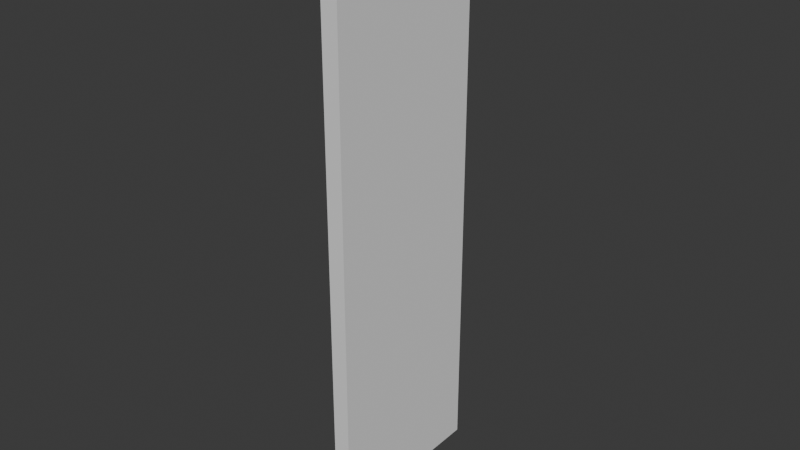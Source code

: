 # Source: UCX_TaskBoardMain_003.blend  (saved by Blender 4.0.36; exported with 4.5.12 LTS)
import bpy
from mathutils import Matrix  # noqa: F401  (used for matrix-valued properties, if any)

bpy.ops.wm.read_factory_settings(use_empty=True)
scene = bpy.context.scene
scene.name = 'Scene'

# ---- collections
col_collection = bpy.data.collections.new('Collection'); scene.collection.children.link(col_collection)

# ---- world
world_world = bpy.data.worlds.new('World'); scene.world = world_world
world_world.use_nodes = True; world_world.node_tree.nodes.clear()
_N = world_world.node_tree.nodes; _L = world_world.node_tree.links
n0 = _N.new('ShaderNodeOutputWorld'); n0.name = 'World Output'; n0.location = (300, 300)
n1 = _N.new('ShaderNodeBackground'); n1.name = 'Background'; n1.location = (10, 300)
n1.inputs[0].default_value = (0.05088, 0.05088, 0.05088, 1.0)
_L.new(n1.outputs[0], n0.inputs[0])
n0.is_active_output = True
world_world.color = (0.05088, 0.05088, 0.05088)
world_world.use_sun_shadow = False
world_world.sun_shadow_jitter_overblur = 0.0

# ---- meshes
me_ucx_taskboardmain_003 = bpy.data.meshes.new('UCX_TaskBoardMain_003')
me_ucx_taskboardmain_003.from_pydata([(0.003815, -0.03677, 0.1214), (0.003817, -0.03678, -0.1213), (0.003838, 0.03678, -0.1192), (0.003837, 0.03679, 0.1192), (-0.003761, -0.03657, -0.1289), (-0.00376, -0.03657, 0.1289), (-0.003738, 0.03699, 0.1268), (-0.00374, 0.03698, -0.1268)], [], [(0, 1, 2), (0, 2, 3), (4, 5, 6), (4, 6, 7), (6, 3, 2), (6, 2, 7), (1, 4, 7), (1, 7, 2), (3, 6, 5), (3, 5, 0), (4, 1, 0), (4, 0, 5)])
me_ucx_taskboardmain_003.update()

# ---- objects
ob_ucx_taskboardmain_003 = bpy.data.objects.new('UCX_TaskBoardMain_003', me_ucx_taskboardmain_003)

# ---- transforms, parenting, visibility, modifiers, constraints
ob_ucx_taskboardmain_003.location = (0.0, 0.0, 0.0)

# ---- collection membership
col_collection.objects.link(ob_ucx_taskboardmain_003)

# ---- scene / render settings (as saved in the file)
scene.frame_start = 1; scene.frame_end = 250; scene.frame_set(1)
scene.render.engine = 'BLENDER_EEVEE_NEXT'
scene.cycles.sampling_pattern = 'TABULATED_SOBOL'
bpy.context.view_layer.update()

# ---- added for rendering (the .blend has no active camera and no usable light): camera, sun
cam_auto = bpy.data.cameras.new('AutoCamera')
cam_auto.lens = 50.0
cam_auto.sensor_width = 36.0
cam_auto.clip_end = 1000.0
ob_auto_camera = bpy.data.objects.new('AutoCamera', cam_auto)
scene.collection.objects.link(ob_auto_camera)
ob_auto_camera.location = (0.248266, -0.297768, 0.198594)
ob_auto_camera.rotation_euler = (1.09748, -7.21219e-08, 0.694738)
scene.camera = ob_auto_camera
light_auto_sun = bpy.data.lights.new('AutoSun', 'SUN')
light_auto_sun.energy = 3.0
light_auto_sun.angle = 0.0523599
ob_auto_sun = bpy.data.objects.new('AutoSun', light_auto_sun)
scene.collection.objects.link(ob_auto_sun)
ob_auto_sun.rotation_euler = (0.872665, 0.174533, 0.523599)
bpy.context.view_layer.update()
